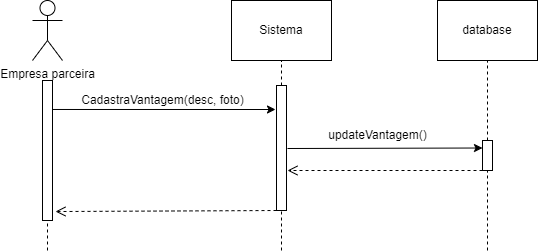

The diagram above was exported from draw.io. Its source (the exported page's mxGraphModel, read from the mxfile embedded in the PNG):
<mxGraphModel dx="880" dy="478" grid="1" gridSize="10" guides="1" tooltips="1" connect="1" arrows="1" fold="1" page="1" pageScale="1" pageWidth="827" pageHeight="1169" math="0" shadow="0">
  <root>
    <mxCell id="0" />
    <mxCell id="1" parent="0" />
    <mxCell id="MLc9PBIiQy-DshUm9dg1-14" value="" style="edgeStyle=orthogonalEdgeStyle;rounded=0;orthogonalLoop=1;jettySize=auto;html=1;exitX=1;exitY=0.207;exitDx=0;exitDy=0;exitPerimeter=0;entryX=-0.1;entryY=0.192;entryDx=0;entryDy=0;entryPerimeter=0;" edge="1" parent="1" source="MLc9PBIiQy-DshUm9dg1-3" target="MLc9PBIiQy-DshUm9dg1-15">
      <mxGeometry relative="1" as="geometry">
        <mxPoint x="350" y="151" as="targetPoint" />
      </mxGeometry>
    </mxCell>
    <mxCell id="MLc9PBIiQy-DshUm9dg1-3" value="" style="rounded=0;whiteSpace=wrap;html=1;" vertex="1" parent="1">
      <mxGeometry x="125" y="120" width="10" height="140" as="geometry" />
    </mxCell>
    <mxCell id="MLc9PBIiQy-DshUm9dg1-4" value="" style="endArrow=none;dashed=1;html=1;rounded=0;entryX=0.5;entryY=1;entryDx=0;entryDy=0;" edge="1" parent="1" target="MLc9PBIiQy-DshUm9dg1-3">
      <mxGeometry width="50" height="50" relative="1" as="geometry">
        <mxPoint x="130" y="290" as="sourcePoint" />
        <mxPoint x="440" y="230" as="targetPoint" />
      </mxGeometry>
    </mxCell>
    <mxCell id="MLc9PBIiQy-DshUm9dg1-5" value="Sistema" style="rounded=0;whiteSpace=wrap;html=1;" vertex="1" parent="1">
      <mxGeometry x="314" y="40" width="100" height="60" as="geometry" />
    </mxCell>
    <mxCell id="MLc9PBIiQy-DshUm9dg1-10" value="Empresa parceira" style="shape=umlActor;verticalLabelPosition=bottom;verticalAlign=top;html=1;outlineConnect=0;" vertex="1" parent="1">
      <mxGeometry x="115" y="40" width="30" height="60" as="geometry" />
    </mxCell>
    <mxCell id="MLc9PBIiQy-DshUm9dg1-12" value="" style="endArrow=none;dashed=1;html=1;rounded=0;entryX=0.5;entryY=1;entryDx=0;entryDy=0;" edge="1" parent="1" source="MLc9PBIiQy-DshUm9dg1-15" target="MLc9PBIiQy-DshUm9dg1-5">
      <mxGeometry width="50" height="50" relative="1" as="geometry">
        <mxPoint x="364" y="320" as="sourcePoint" />
        <mxPoint x="440" y="230" as="targetPoint" />
      </mxGeometry>
    </mxCell>
    <mxCell id="MLc9PBIiQy-DshUm9dg1-16" value="CadastraVantagem(desc, foto)" style="text;html=1;align=center;verticalAlign=middle;resizable=0;points=[];autosize=1;strokeColor=none;fillColor=none;" vertex="1" parent="1">
      <mxGeometry x="150" y="125" width="190" height="30" as="geometry" />
    </mxCell>
    <mxCell id="MLc9PBIiQy-DshUm9dg1-17" value="" style="endArrow=none;dashed=1;html=1;rounded=0;entryX=0.5;entryY=1;entryDx=0;entryDy=0;" edge="1" parent="1" target="MLc9PBIiQy-DshUm9dg1-15">
      <mxGeometry width="50" height="50" relative="1" as="geometry">
        <mxPoint x="364" y="290" as="sourcePoint" />
        <mxPoint x="364" y="100" as="targetPoint" />
      </mxGeometry>
    </mxCell>
    <mxCell id="MLc9PBIiQy-DshUm9dg1-15" value="" style="rounded=0;whiteSpace=wrap;html=1;" vertex="1" parent="1">
      <mxGeometry x="359" y="125" width="10" height="125" as="geometry" />
    </mxCell>
    <mxCell id="MLc9PBIiQy-DshUm9dg1-18" value="" style="endArrow=classic;html=1;rounded=0;entryX=0;entryY=0.25;entryDx=0;entryDy=0;" edge="1" parent="1" target="MLc9PBIiQy-DshUm9dg1-21">
      <mxGeometry width="50" height="50" relative="1" as="geometry">
        <mxPoint x="370" y="188" as="sourcePoint" />
        <mxPoint x="565" y="178" as="targetPoint" />
      </mxGeometry>
    </mxCell>
    <mxCell id="MLc9PBIiQy-DshUm9dg1-19" value="database" style="rounded=0;whiteSpace=wrap;html=1;" vertex="1" parent="1">
      <mxGeometry x="520" y="40" width="100" height="60" as="geometry" />
    </mxCell>
    <mxCell id="MLc9PBIiQy-DshUm9dg1-20" value="" style="endArrow=none;dashed=1;html=1;rounded=0;entryX=0.5;entryY=1;entryDx=0;entryDy=0;" edge="1" parent="1" source="MLc9PBIiQy-DshUm9dg1-21" target="MLc9PBIiQy-DshUm9dg1-19">
      <mxGeometry width="50" height="50" relative="1" as="geometry">
        <mxPoint x="570" y="320" as="sourcePoint" />
        <mxPoint x="440" y="230" as="targetPoint" />
      </mxGeometry>
    </mxCell>
    <mxCell id="MLc9PBIiQy-DshUm9dg1-22" value="" style="endArrow=none;dashed=1;html=1;rounded=0;entryX=0.5;entryY=1;entryDx=0;entryDy=0;" edge="1" parent="1" target="MLc9PBIiQy-DshUm9dg1-21">
      <mxGeometry width="50" height="50" relative="1" as="geometry">
        <mxPoint x="570" y="290" as="sourcePoint" />
        <mxPoint x="570" y="100" as="targetPoint" />
      </mxGeometry>
    </mxCell>
    <mxCell id="MLc9PBIiQy-DshUm9dg1-21" value="" style="rounded=0;whiteSpace=wrap;html=1;" vertex="1" parent="1">
      <mxGeometry x="565" y="180" width="10" height="30" as="geometry" />
    </mxCell>
    <mxCell id="MLc9PBIiQy-DshUm9dg1-24" value="updateVantagem()" style="text;html=1;align=center;verticalAlign=middle;resizable=0;points=[];autosize=1;strokeColor=none;fillColor=none;" vertex="1" parent="1">
      <mxGeometry x="400" y="160" width="120" height="30" as="geometry" />
    </mxCell>
    <mxCell id="MLc9PBIiQy-DshUm9dg1-26" value="" style="html=1;verticalAlign=bottom;endArrow=open;dashed=1;endSize=8;curved=0;rounded=0;exitX=0;exitY=1;exitDx=0;exitDy=0;" edge="1" parent="1" source="MLc9PBIiQy-DshUm9dg1-21">
      <mxGeometry relative="1" as="geometry">
        <mxPoint x="450" y="250" as="sourcePoint" />
        <mxPoint x="370" y="210" as="targetPoint" />
      </mxGeometry>
    </mxCell>
    <mxCell id="MLc9PBIiQy-DshUm9dg1-28" value="" style="html=1;verticalAlign=bottom;endArrow=open;dashed=1;endSize=8;curved=0;rounded=0;exitX=0;exitY=1;exitDx=0;exitDy=0;entryX=1.3;entryY=0.936;entryDx=0;entryDy=0;entryPerimeter=0;" edge="1" parent="1" source="MLc9PBIiQy-DshUm9dg1-15" target="MLc9PBIiQy-DshUm9dg1-3">
      <mxGeometry relative="1" as="geometry">
        <mxPoint x="450" y="250" as="sourcePoint" />
        <mxPoint x="150" y="250" as="targetPoint" />
      </mxGeometry>
    </mxCell>
  </root>
</mxGraphModel>